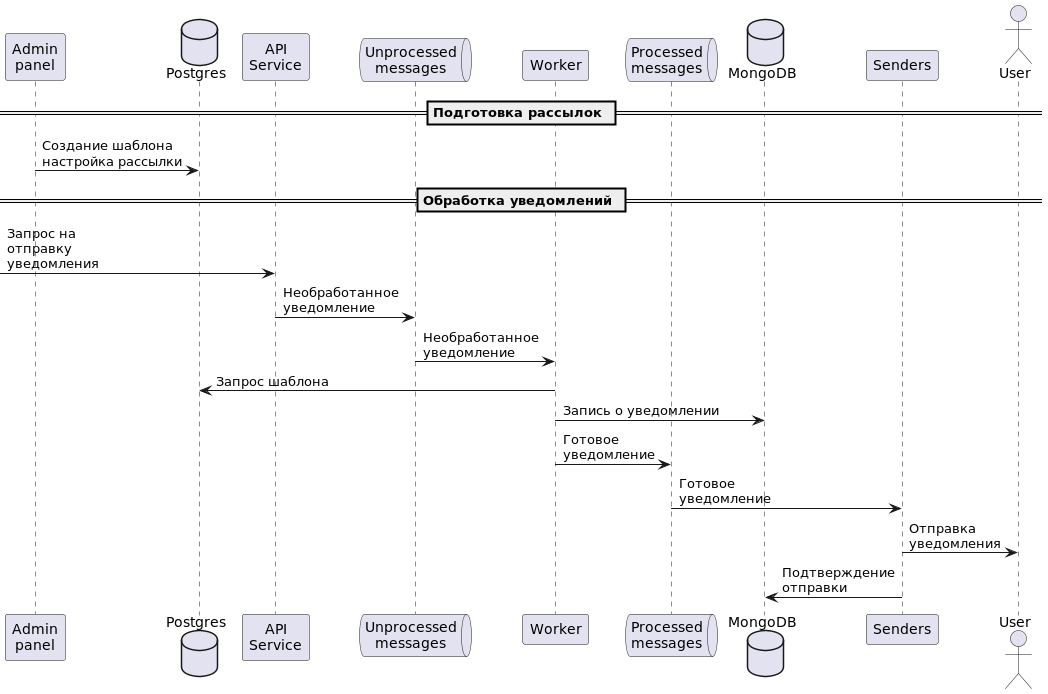

The diagram above was rendered by PlantUML. Its source (embedded in the PNG):
@startuml

participant admin as "Admin\npanel"
database pg_notice as "Postgres"
participant api as "API\nService"
queue unprocessed as "Unprocessed\nmessages"
participant worker as "Worker"
queue processed as "Processed\nmessages"
database mongo as "MongoDB"
participant senders as "Senders"
actor user as "User"

== Подготовка рассылок ==
admin -> pg_notice : Создание шаблона\nнастройка рассылки

== Обработка уведомлений ==
[-> api : Запрос на\nотправку\nуведомления
api -> unprocessed : Необработанное\nуведомление
unprocessed -> worker: Необработанное\nуведомление
worker -> pg_notice : Запрос шаблона
worker -> mongo : Запись о уведомлении
worker -> processed : Готовое\nуведомление
processed -> senders : Готовое\nуведомление
senders -> user : Отправка\nуведомления
senders -> mongo : Подтверждение\nотправки
@enduml